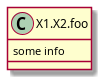

The diagram above was rendered by PlantUML. Its source (embedded in the PNG):
@startuml
set namespaceSeparator none
class X1.X2.foo {
some info
}
@enduml